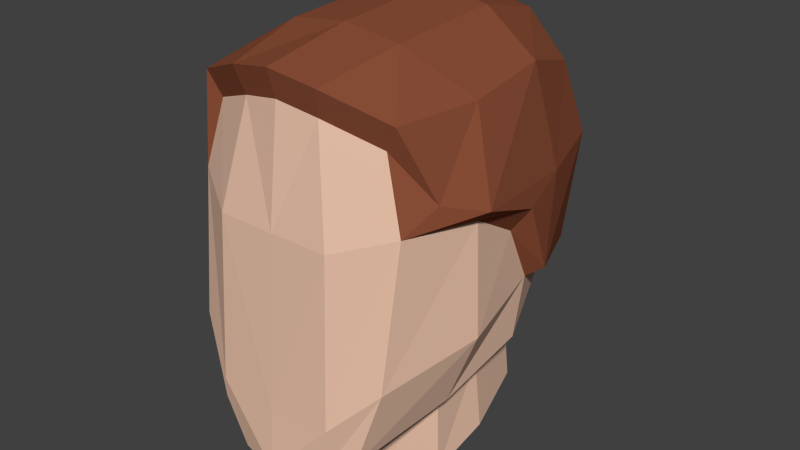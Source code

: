 # Source: head.blend  (saved by Blender 2.76.0; exported with 4.5.12 LTS)
import bpy
from mathutils import Matrix  # noqa: F401  (used for matrix-valued properties, if any)

bpy.ops.wm.read_factory_settings(use_empty=True)
scene = bpy.context.scene
scene.name = 'Scene'

# ---- collections
col_collection_1 = bpy.data.collections.new('Collection 1'); scene.collection.children.link(col_collection_1)

# ---- materials (node trees are filled in below, after node groups)
mat_skin = bpy.data.materials.new('skin')
mat_skin.alpha_threshold = 0.0
mat_skin.use_transparent_shadow = False
mat_skin.diffuse_color = (0.8007, 0.5261, 0.3898, 1.0)
mat_skin.roughness = 0.5
mat_skin.specular_intensity = 0.0
mat_spine = bpy.data.materials.new('spine')
mat_spine.alpha_threshold = 0.0
mat_spine.use_transparent_shadow = False
mat_spine.roughness = 0.5
mat_blood = bpy.data.materials.new('blood')
mat_blood.alpha_threshold = 0.0
mat_blood.use_transparent_shadow = False
mat_blood.diffuse_color = (0.686, 0.01812, 0.01006, 1.0)
mat_blood.roughness = 0.5
mat_eyes = bpy.data.materials.new('eyes')
mat_eyes.alpha_threshold = 0.0
mat_eyes.use_transparent_shadow = False
mat_eyes.diffuse_color = (0.2254, 0.3777, 0.8971, 1.0)
mat_eyes.roughness = 0.5
mat_eyes.specular_intensity = 0.0
mat_hair = bpy.data.materials.new('hair')
mat_hair.alpha_threshold = 0.0
mat_hair.use_transparent_shadow = False
mat_hair.diffuse_color = (0.2529, 0.07687, 0.0385, 1.0)
mat_hair.roughness = 0.5
mat_hair.specular_intensity = 0.0

# ---- material node trees

# ---- world
world_world = bpy.data.worlds.new('World'); scene.world = world_world
world_world.color = (0.05088, 0.05088, 0.05088)
world_world.use_sun_shadow = False
world_world.sun_shadow_jitter_overblur = 0.0
world_world.cycles.sampling_method = 'MANUAL'
world_world.cycles.sample_map_resolution = 256

# ---- meshes
me_cube_001 = bpy.data.meshes.new('Cube.001')
me_cube_001.from_pydata([(0.4437, -0.8038, -0.7595), (0.5024, -0.628, 0.8167), (0.4327, 0.5024, -0.3789), (0.4998, 0.6332, -0.2092), (0.2427, 0.7247, -0.3407), (0.6089, -0.6648, 0.4462), (0.5772, -0.7637, -0.3225), (0.5903, -0.294, -0.5928), (0.637, 0.1935, -0.4442), (0.2181, -0.7386, 0.927), (0.2344, -0.8714, -0.9351), (0.2374, -0.3815, -0.8616), (0.2046, 0.6591, -0.4641), (0.3255, -0.8403, 0.3524), (0.3417, -0.8894, -0.5594), (0.6763, 0.2136, -0.08266), (0.7216, -0.2656, 0.4253), (0.7428, -0.2641, -0.1855), (0.2521, 0.7639, -0.2754), (0.0, 0.7788, -0.3084), (0.0, -0.77, 0.9694), (0.0, -0.9281, -0.9369), (0.0, -0.3662, -0.9832), (0.3553, 0.5207, -0.4886), (0.0, -0.8431, 0.3524), (0.0, -0.9046, -0.5957), (0.0, 0.7886, -0.2895), (0.4535, -0.1834, -0.7096), (0.4536, 0.1341, -0.64), (0.1939, -0.3161, -0.9421), (0.0, 0.7074, -0.4352), (0.0, -0.348, -1.03), (0.2371, 0.6493, -0.9282), (0.3992, 0.5275, -0.9502), (0.4631, -0.1846, -1.159), (0.4934, 0.1391, -1.039), (0.1945, -0.3006, -1.165), (0.0, 0.693, -0.9141), (0.0, -0.3699, -1.17), (-0.4437, -0.8038, -0.7595), (-0.5024, -0.628, 0.8167), (-0.4327, 0.5024, -0.3789), (-0.4998, 0.6332, -0.2092), (-0.2427, 0.7247, -0.3407), (-0.6089, -0.6648, 0.4462), (-0.5772, -0.7637, -0.3225), (-0.5903, -0.294, -0.5928), (-0.637, 0.1935, -0.4442), (-0.2181, -0.7386, 0.927), (-0.2344, -0.8714, -0.9351), (-0.2374, -0.3815, -0.8616), (-0.2046, 0.6591, -0.4641), (-0.3255, -0.8403, 0.3524), (-0.3417, -0.8894, -0.5594), (-0.6763, 0.2136, -0.08266), (-0.7216, -0.2656, 0.4253), (-0.7428, -0.2641, -0.1855), (-0.2521, 0.7639, -0.2754), (-0.3553, 0.5207, -0.4886), (-0.4535, -0.1834, -0.7096), (-0.4536, 0.1341, -0.64), (-0.1939, -0.3161, -0.9421), (-0.2371, 0.6493, -0.9282), (-0.3992, 0.5275, -0.9502), (-0.4631, -0.1846, -1.159), (-0.4934, 0.1391, -1.063), (-0.1945, -0.3006, -1.165), (0.07551, 0.4173, -1.02), (0.0, 0.4317, -1.017), (0.0, 0.08418, -1.075), (0.06195, 0.1061, -1.078), (0.1475, 0.1415, -1.093), (0.1571, 0.2491, -1.06), (0.1271, 0.378, -1.022), (-0.06195, 0.1061, -1.078), (-0.1475, 0.1415, -1.093), (-0.1571, 0.2491, -1.06), (-0.1271, 0.378, -1.022), (-0.07551, 0.4173, -1.02), (0.2483, 0.7854, 1.074), (0.5585, 0.6448, 0.8996), (0.6752, -0.2315, 0.9702), (0.5735, -0.6531, 0.9491), (0.0, 0.7979, 1.119), (0.6259, 0.7579, 0.505), (0.5705, 0.7115, -0.09618), (0.6601, 0.2248, 1.026), (0.6949, -0.513, 0.5798), (0.2489, -0.7793, 1.075), (0.3137, -0.322, 1.167), (0.3134, 0.32, 1.202), (0.7546, 0.3197, 0.4793), (0.7719, 0.2397, -0.01206), (0.8236, -0.3143, 0.5182), (0.3223, 0.985, 0.5832), (0.3342, 0.901, -0.1819), (0.0, -0.8151, 1.124), (0.0, -0.3191, 1.207), (0.0, 0.3201, 1.247), (0.0, 1.048, 0.6101), (0.0, 0.9775, -0.1808), (-0.2483, 0.7854, 1.074), (-0.5585, 0.6448, 0.8996), (-0.6752, -0.2315, 0.9702), (-0.5735, -0.6531, 0.9491), (-0.6259, 0.7579, 0.505), (-0.5705, 0.7115, -0.09618), (-0.6601, 0.2248, 1.026), (-0.6949, -0.513, 0.5798), (-0.2489, -0.7793, 1.075), (-0.3137, -0.322, 1.167), (-0.3134, 0.32, 1.202), (-0.7546, 0.3197, 0.4793), (-0.7719, 0.2397, -0.01206), (-0.8236, -0.3143, 0.5182), (-0.3223, 0.985, 0.5832), (-0.3342, 0.901, -0.1819), (-0.6965, 0.03048, 0.2515), (-0.7932, 0.06637, 0.3797), (0.6959, 0.03691, 0.2453), (0.7935, 0.06294, 0.3821)], [], [(18, 3, 2, 4), (17, 6, 0, 7), (4, 2, 23, 12), (11, 22, 31, 29), (10, 21, 22), (8, 7, 27, 28), (2, 8, 28, 23), (6, 14, 10, 0), (1, 9, 13, 5), (5, 13, 14, 6), (3, 15, 8, 2), (15, 17, 7, 8), (16, 5, 6, 17), (26, 18, 4, 19), (13, 24, 25, 14), (9, 20, 24, 13), (14, 25, 21, 10), (26, 57, 116, 100), (7, 11, 29, 27), (19, 4, 12, 30), (27, 29, 36, 34), (29, 31, 38, 36), (12, 23, 33, 32), (28, 27, 34, 35), (30, 12, 32, 37), (23, 28, 35, 33), (11, 7, 0), (0, 10, 22, 11), (57, 43, 41, 42), (56, 46, 39, 45), (43, 51, 58, 41), (1, 5, 87, 82), (117, 55, 114, 118), (48, 20, 96, 109), (39, 50, 22, 49), (47, 60, 59, 46), (41, 58, 60, 47), (45, 39, 49, 53), (40, 44, 52, 48), (44, 45, 53, 52), (42, 41, 47, 54), (54, 47, 46, 56), (40, 48, 109, 104), (42, 54, 113, 106), (119, 15, 92, 120), (56, 55, 117), (20, 9, 88, 96), (55, 56, 45, 44), (26, 19, 43, 57), (5, 16, 93, 87), (9, 1, 82, 88), (44, 40, 104, 108), (52, 53, 25, 24), (53, 49, 21, 25), (3, 18, 95, 85), (55, 44, 108, 114), (18, 26, 100, 95), (46, 59, 61, 50), (19, 30, 51, 43), (59, 64, 66, 61), (61, 66, 38, 31), (51, 62, 63, 58), (60, 65, 64, 59), (30, 37, 62, 51), (58, 63, 65, 60), (50, 39, 46), (50, 61, 31, 22), (15, 3, 85, 92), (48, 52, 24, 20), (49, 22, 21), (34, 36, 70, 71), (68, 67, 73, 72, 71, 70, 69, 74, 75, 76, 77, 78), (65, 63, 77, 76), (66, 64, 75, 74), (35, 34, 71, 72), (37, 32, 67, 68), (64, 65, 76, 75), (62, 37, 68, 78), (32, 33, 73, 67), (36, 38, 69, 70), (63, 62, 78, 77), (33, 35, 72, 73), (38, 66, 74, 69), (17, 15, 119), (57, 42, 106, 116), (82, 81, 89, 88), (81, 86, 90, 89), (86, 80, 79, 90), (80, 86, 91, 84), (84, 91, 92, 85), (86, 81, 93, 91), (92, 91, 120), (81, 82, 87, 93), (83, 79, 94, 99), (99, 94, 95, 100), (79, 80, 84, 94), (94, 84, 85, 95), (90, 79, 83, 98), (89, 90, 98, 97), (88, 89, 97, 96), (104, 109, 110, 103), (103, 110, 111, 107), (107, 111, 101, 102), (102, 105, 112, 107), (105, 106, 113, 112), (107, 112, 114, 103), (103, 114, 108, 104), (83, 99, 115, 101), (101, 115, 105, 102), (115, 116, 106, 105), (111, 98, 83, 101), (110, 97, 98, 111), (109, 96, 97, 110), (99, 100, 116, 115), (114, 112, 118), (54, 56, 117), (54, 117, 118, 113), (112, 113, 118), (91, 93, 120), (16, 119, 120, 93), (16, 17, 119)])
me_cube_001.polygons.foreach_set('material_index', [0, 0, 0, 0, 0, 0, 0, 0, 0, 0, 0, 0, 0, 0, 0, 0, 0, 4, 0, 0, 0, 0, 0, 0, 0, 0, 0, 0, 0, 0, 0, 4, 4, 4, 0, 0, 0, 0, 0, 0, 0, 0, 4, 4, 4, 0, 4, 0, 0, 4, 4, 4, 0, 0, 4, 4, 4, 0, 0, 0, 0, 0, 0, 0, 0, 0, 0, 4, 0, 0, 2, 1, 2, 2, 2, 2, 2, 2, 2, 2, 2, 2, 2, 0, 4, 4, 4, 4, 4, 4, 4, 4, 4, 4, 4, 4, 4, 4, 4, 4, 4, 4, 4, 4, 4, 4, 4, 4, 4, 4, 4, 4, 4, 4, 4, 0, 4, 4, 4, 4, 0])
me_cube_001.materials.append(mat_skin)
me_cube_001.materials.append(mat_spine)
me_cube_001.materials.append(mat_blood)
me_cube_001.materials.append(mat_eyes)
me_cube_001.materials.append(mat_hair)
me_cube_001.use_remesh_preserve_volume = False
me_cube_001.use_remesh_preserve_attributes = False
me_cube_001.use_mirror_vertex_groups = False
me_cube_001.update()

# ---- objects
ob_cowboy_001 = bpy.data.objects.new('cowboy.001', me_cube_001)

# ---- transforms, parenting, visibility, modifiers, constraints
ob_cowboy_001.location = (0.0, 0.0, 0.0)
ob_cowboy_001.lineart.crease_threshold = 0.0
_vg = ob_cowboy_001.vertex_groups.new(name='DEF-head')
for _i, _w in zip([0, 1, 2, 3, 4, 5, 6, 7, 8, 9, 10, 11, 12, 13, 14, 15, 16, 17, 18, 19, 20, 21, 22, 23, 24, 25, 26, 27, 28, 29, 30, 31, 32, 33, 34, 35, 36, 37, 38, 39, 40, 41, 42, 43, 44, 45, 46, 47, 48, 49, 50, 51, 52, 53, 54, 55, 56, 57, 58, 59, 60, 61, 62, 63, 64, 65, 66, 67, 68, 69, 70, 71, 72, 73, 74, 75, 76, 77, 78, 79, 80, 81, 82, 83, 84, 85, 86, 87, 88, 89, 90, 91, 92, 93, 94, 95, 96, 97, 98, 99, 100, 101, 102, 103, 104, 105, 106, 107, 108, 109, 110, 111, 112, 113, 114, 115, 116, 117, 118, 119, 120], [0.7195, 0.977, 0.8772, 0.9567, 0.8811, 0.9516, 0.8048, 0.8139, 0.8771, 0.9789, 0.6567, 0.5627, 0.7923, 0.9373, 0.68, 0.9514, 0.9746, 0.9106, 0.9583, 0.8895, 0.9798, 0.6371, 0.4807, 0.7959, 0.9325, 0.5999, 0.9582, 0.7031, 0.7503, 0.4261, 0.8116, 0.3794, 0.2226, 0.2326, 0.1366, 0.1962, 0.1958, 0.218, 0.2236, 0.7195, 0.977, 0.8772, 0.9567, 0.8811, 0.9516, 0.8048, 0.8139, 0.8771, 0.9789, 0.6567, 0.5627, 0.7923, 0.9373, 0.68, 0.9514, 0.9746, 0.9106, 0.9583, 0.7959, 0.7031, 0.7503, 0.4261, 0.2226, 0.2326, 0.1366, 0.1962, 0.1958, 0.2226, 0.218, 0.2236, 0.1958, 0.1366, 0.1962, 0.2326, 0.1958, 0.1366, 0.1962, 0.2326, 0.2226, 0.9965, 0.9943, 0.9908, 0.977, 0.997, 0.9878, 0.9567, 0.9952, 0.9516, 0.9789, 0.9933, 0.9979, 0.9865, 0.9514, 0.9746, 0.9897, 0.9583, 0.9798, 0.9944, 0.9985, 0.9904, 0.9582, 0.9965, 0.9943, 0.9908, 0.977, 0.9878, 0.9567, 0.9952, 0.9516, 0.9789, 0.9933, 0.9979, 0.9865, 0.9514, 0.9746, 0.9897, 0.9583, 0.9618, 0.961, 0.9615, 0.9611]): _vg.add([_i], _w, 'REPLACE')
_vg = ob_cowboy_001.vertex_groups.new(name='DEF-f_index.03.L')
_vg = ob_cowboy_001.vertex_groups.new(name='DEF-f_index.02.L')
_vg = ob_cowboy_001.vertex_groups.new(name='DEF-f_index.01.L.02')
_vg = ob_cowboy_001.vertex_groups.new(name='DEF-thumb.03.L')
_vg = ob_cowboy_001.vertex_groups.new(name='DEF-thumb.02.L')
_vg = ob_cowboy_001.vertex_groups.new(name='DEF-thumb.01.L.02')
_vg = ob_cowboy_001.vertex_groups.new(name='DEF-palm.01.L')
_vg = ob_cowboy_001.vertex_groups.new(name='DEF-f_index.01.L.01')
_vg = ob_cowboy_001.vertex_groups.new(name='DEF-thumb.01.L.01')
_vg = ob_cowboy_001.vertex_groups.new(name='DEF-f_middle.03.L')
_vg = ob_cowboy_001.vertex_groups.new(name='DEF-f_middle.02.L')
_vg = ob_cowboy_001.vertex_groups.new(name='DEF-f_middle.01.L.02')
_vg = ob_cowboy_001.vertex_groups.new(name='DEF-palm.02.L')
_vg = ob_cowboy_001.vertex_groups.new(name='DEF-f_middle.01.L.01')
_vg = ob_cowboy_001.vertex_groups.new(name='DEF-f_ring.03.L')
_vg = ob_cowboy_001.vertex_groups.new(name='DEF-f_ring.02.L')
_vg = ob_cowboy_001.vertex_groups.new(name='DEF-f_ring.01.L.02')
_vg = ob_cowboy_001.vertex_groups.new(name='DEF-palm.03.L')
_vg = ob_cowboy_001.vertex_groups.new(name='DEF-f_ring.01.L.01')
_vg = ob_cowboy_001.vertex_groups.new(name='DEF-f_pinky.03.L')
_vg = ob_cowboy_001.vertex_groups.new(name='DEF-f_pinky.02.L')
_vg = ob_cowboy_001.vertex_groups.new(name='DEF-f_pinky.01.L.02')
_vg = ob_cowboy_001.vertex_groups.new(name='DEF-palm.04.L')
_vg = ob_cowboy_001.vertex_groups.new(name='DEF-f_pinky.01.L.01')
_vg = ob_cowboy_001.vertex_groups.new(name='DEF-hand.L')
_vg = ob_cowboy_001.vertex_groups.new(name='DEF-forearm.02.L')
_vg = ob_cowboy_001.vertex_groups.new(name='DEF-forearm.01.L')
_vg = ob_cowboy_001.vertex_groups.new(name='DEF-upper_arm.02.L')
_vg = ob_cowboy_001.vertex_groups.new(name='DEF-shoulder.L')
for _i, _w in zip([0, 7, 10, 11, 21, 22, 27, 28, 29, 31, 32, 33, 34, 35, 36, 38, 49, 50, 61, 66, 67, 69, 70, 71, 72, 73, 74], [0.01591, 0.02954, 0.01877, 0.08949, 0.01292, 0.08486, 0.07912, 0.05234, 0.1282, 0.1074, 0.04071, 0.07162, 0.352, 0.2086, 0.2478, 0.1621, 0.00297, 0.02831, 0.04359, 0.05991, 0.04071, 0.1621, 0.2478, 0.352, 0.2086, 0.07162, 0.05991]): _vg.add([_i], _w, 'REPLACE')
_vg = ob_cowboy_001.vertex_groups.new(name='DEF-f_index.03.R')
_vg = ob_cowboy_001.vertex_groups.new(name='DEF-f_index.02.R')
_vg = ob_cowboy_001.vertex_groups.new(name='DEF-f_index.01.R.02')
_vg = ob_cowboy_001.vertex_groups.new(name='DEF-thumb.03.R')
_vg = ob_cowboy_001.vertex_groups.new(name='DEF-thumb.02.R')
_vg = ob_cowboy_001.vertex_groups.new(name='DEF-thumb.01.R.02')
_vg = ob_cowboy_001.vertex_groups.new(name='DEF-palm.01.R')
_vg = ob_cowboy_001.vertex_groups.new(name='DEF-f_index.01.R.01')
_vg = ob_cowboy_001.vertex_groups.new(name='DEF-thumb.01.R.01')
_vg = ob_cowboy_001.vertex_groups.new(name='DEF-f_middle.03.R')
_vg = ob_cowboy_001.vertex_groups.new(name='DEF-f_middle.02.R')
_vg = ob_cowboy_001.vertex_groups.new(name='DEF-f_middle.01.R.02')
_vg = ob_cowboy_001.vertex_groups.new(name='DEF-palm.02.R')
_vg = ob_cowboy_001.vertex_groups.new(name='DEF-f_middle.01.R.01')
_vg = ob_cowboy_001.vertex_groups.new(name='DEF-f_ring.03.R')
_vg = ob_cowboy_001.vertex_groups.new(name='DEF-f_ring.02.R')
_vg = ob_cowboy_001.vertex_groups.new(name='DEF-f_ring.01.R.02')
_vg = ob_cowboy_001.vertex_groups.new(name='DEF-palm.03.R')
_vg = ob_cowboy_001.vertex_groups.new(name='DEF-f_ring.01.R.01')
_vg = ob_cowboy_001.vertex_groups.new(name='DEF-f_pinky.03.R')
_vg = ob_cowboy_001.vertex_groups.new(name='DEF-f_pinky.02.R')
_vg = ob_cowboy_001.vertex_groups.new(name='DEF-f_pinky.01.R.02')
_vg = ob_cowboy_001.vertex_groups.new(name='DEF-palm.04.R')
_vg = ob_cowboy_001.vertex_groups.new(name='DEF-f_pinky.01.R.01')
_vg = ob_cowboy_001.vertex_groups.new(name='DEF-hand.R')
_vg = ob_cowboy_001.vertex_groups.new(name='DEF-forearm.02.R')
_vg = ob_cowboy_001.vertex_groups.new(name='DEF-forearm.01.R')
_vg = ob_cowboy_001.vertex_groups.new(name='DEF-upper_arm.02.R')
_vg = ob_cowboy_001.vertex_groups.new(name='DEF-shoulder.R')
for _i, _w in zip([10, 11, 21, 22, 29, 31, 36, 38, 39, 46, 49, 50, 59, 60, 61, 62, 63, 64, 65, 66, 69, 70, 74, 75, 76, 77, 78], [0.00297, 0.02831, 0.01292, 0.08486, 0.04359, 0.1074, 0.05991, 0.1621, 0.01591, 0.02954, 0.01877, 0.08949, 0.07912, 0.05234, 0.1282, 0.04071, 0.07162, 0.352, 0.2086, 0.2478, 0.1621, 0.05991, 0.2478, 0.352, 0.2086, 0.07162, 0.04071]): _vg.add([_i], _w, 'REPLACE')
_vg = ob_cowboy_001.vertex_groups.new(name='DEF-neck')
for _i, _w in zip([0, 2, 4, 5, 6, 7, 8, 10, 11, 12, 13, 14, 17, 18, 19, 21, 22, 23, 24, 25, 26, 27, 28, 29, 30, 31, 32, 33, 34, 35, 36, 37, 38, 39, 41, 43, 44, 45, 46, 47, 49, 50, 51, 52, 53, 56, 57, 58, 59, 60, 61, 62, 63, 64, 65, 66, 67, 68, 69, 70, 71, 72, 73, 74, 75, 76, 77, 78, 87, 95, 100, 108, 116], [0.1647, 0.06897, 0.07288, 0.01664, 0.1453, 0.06647, 0.03304, 0.2042, 0.1409, 0.1295, 0.04489, 0.2557, 0.04175, 0.0003894, 0.06914, 0.2197, 0.1446, 0.1244, 0.05271, 0.3339, 0.001283, 0.073, 0.05851, 0.1697, 0.1198, 0.1531, 0.4721, 0.411, 0.04594, 0.09657, 0.08772, 0.5007, 0.09412, 0.1647, 0.06897, 0.07288, 0.01664, 0.1453, 0.06647, 0.03304, 0.2042, 0.1409, 0.1295, 0.04489, 0.2557, 0.04175, 0.0003894, 0.1244, 0.073, 0.05851, 0.1697, 0.4721, 0.411, 0.04594, 0.09657, 0.08772, 0.4721, 0.5007, 0.09412, 0.08772, 0.04594, 0.09657, 0.411, 0.08772, 0.04594, 0.09657, 0.411, 0.4721, 0.01664, 0.0003894, 0.001283, 0.01664, 0.0003894]): _vg.add([_i], _w, 'REPLACE')
_vg = ob_cowboy_001.vertex_groups.new(name='DEF-chest')
for _i, _w in zip([0, 2, 4, 6, 7, 8, 10, 11, 12, 14, 17, 19, 21, 22, 23, 25, 27, 28, 29, 30, 31, 32, 33, 34, 35, 36, 37, 38, 39, 41, 43, 45, 46, 47, 49, 50, 51, 53, 56, 58, 59, 60, 61, 62, 63, 64, 65, 66, 67, 68, 69, 70, 71, 72, 73, 74, 75, 76, 77, 78], [0.06486, 0.02769, 0.02149, 0.00682, 0.06839, 0.05309, 0.07689, 0.1653, 0.06166, 0.02191, 0.001021, 0.01657, 0.07902, 0.2026, 0.05914, 0.02372, 0.1266, 0.1263, 0.226, 0.05666, 0.25, 0.2373, 0.2521, 0.4275, 0.4618, 0.4044, 0.2399, 0.3552, 0.06486, 0.02769, 0.02149, 0.00682, 0.06839, 0.05309, 0.07689, 0.1653, 0.06166, 0.02191, 0.001021, 0.05914, 0.1266, 0.1263, 0.226, 0.2373, 0.2521, 0.4275, 0.4618, 0.4044, 0.2373, 0.2399, 0.3552, 0.4044, 0.4275, 0.4618, 0.2521, 0.4044, 0.4275, 0.4618, 0.2521, 0.2373]): _vg.add([_i], _w, 'REPLACE')
_vg = ob_cowboy_001.vertex_groups.new(name='DEF-toe.L')
_vg = ob_cowboy_001.vertex_groups.new(name='DEF-foot.L')
_vg = ob_cowboy_001.vertex_groups.new(name='DEF-shin.02.L')
_vg = ob_cowboy_001.vertex_groups.new(name='DEF-shin.01.L')
_vg = ob_cowboy_001.vertex_groups.new(name='DEF-thigh.02.L')
_vg = ob_cowboy_001.vertex_groups.new(name='DEF-toe.R')
_vg = ob_cowboy_001.vertex_groups.new(name='DEF-foot.R')
_vg = ob_cowboy_001.vertex_groups.new(name='DEF-shin.02.R')
_vg = ob_cowboy_001.vertex_groups.new(name='DEF-shin.01.R')
_vg = ob_cowboy_001.vertex_groups.new(name='DEF-thigh.02.R')
_vg = ob_cowboy_001.vertex_groups.new(name='DEF-spine')
_vg = ob_cowboy_001.vertex_groups.new(name='DEF-upper_arm.01.R')
for _i, _w in zip([65, 76], [0.005513, 0.005513]): _vg.add([_i], _w, 'REPLACE')
_vg = ob_cowboy_001.vertex_groups.new(name='DEF-upper_arm.01.L')
for _i, _w in zip([35, 72], [0.005513, 0.005513]): _vg.add([_i], _w, 'REPLACE')
_vg = ob_cowboy_001.vertex_groups.new(name='DEF-hips')
_vg = ob_cowboy_001.vertex_groups.new(name='DEF-thigh.01.L')
_vg = ob_cowboy_001.vertex_groups.new(name='DEF-thigh.01.R')
_m = ob_cowboy_001.modifiers.new('Armature', 'ARMATURE')

# ---- collection membership
col_collection_1.objects.link(ob_cowboy_001)

# ---- scene / render settings (as saved in the file)
scene.frame_start = 1; scene.frame_end = 250; scene.frame_set(9)
scene.render.engine = 'BLENDER_EEVEE_NEXT'
scene.render.resolution_percentage = 50
scene.render.dither_intensity = 0.0
scene.cycles.use_denoising = False
scene.cycles.samples = 10
scene.cycles.sampling_pattern = 'TABULATED_SOBOL'
scene.cycles.light_sampling_threshold = 0.0
scene.cycles.use_adaptive_sampling = False
scene.cycles.use_light_tree = False
scene.cycles.blur_glossy = 0.0
scene.cycles.pixel_filter_type = 'GAUSSIAN'
scene.cycles.sample_clamp_indirect = 0.0
scene.view_settings.view_transform = 'Standard'
bpy.context.view_layer.update()

# ---- added for rendering (the .blend has no active camera and no usable light): camera, sun
cam_auto = bpy.data.cameras.new('AutoCamera')
cam_auto.lens = 50.0
cam_auto.sensor_width = 36.0
cam_auto.clip_end = 1000.0
ob_auto_camera = bpy.data.objects.new('AutoCamera', cam_auto)
scene.collection.objects.link(ob_auto_camera)
ob_auto_camera.location = (3.2659, -3.85906, 2.65096)
ob_auto_camera.rotation_euler = (1.09748, -7.21219e-08, 0.694738)
scene.camera = ob_auto_camera
light_auto_sun = bpy.data.lights.new('AutoSun', 'SUN')
light_auto_sun.energy = 3.0
light_auto_sun.angle = 0.0523599
ob_auto_sun = bpy.data.objects.new('AutoSun', light_auto_sun)
scene.collection.objects.link(ob_auto_sun)
ob_auto_sun.rotation_euler = (0.872665, 0.174533, 0.523599)
bpy.context.view_layer.update()
